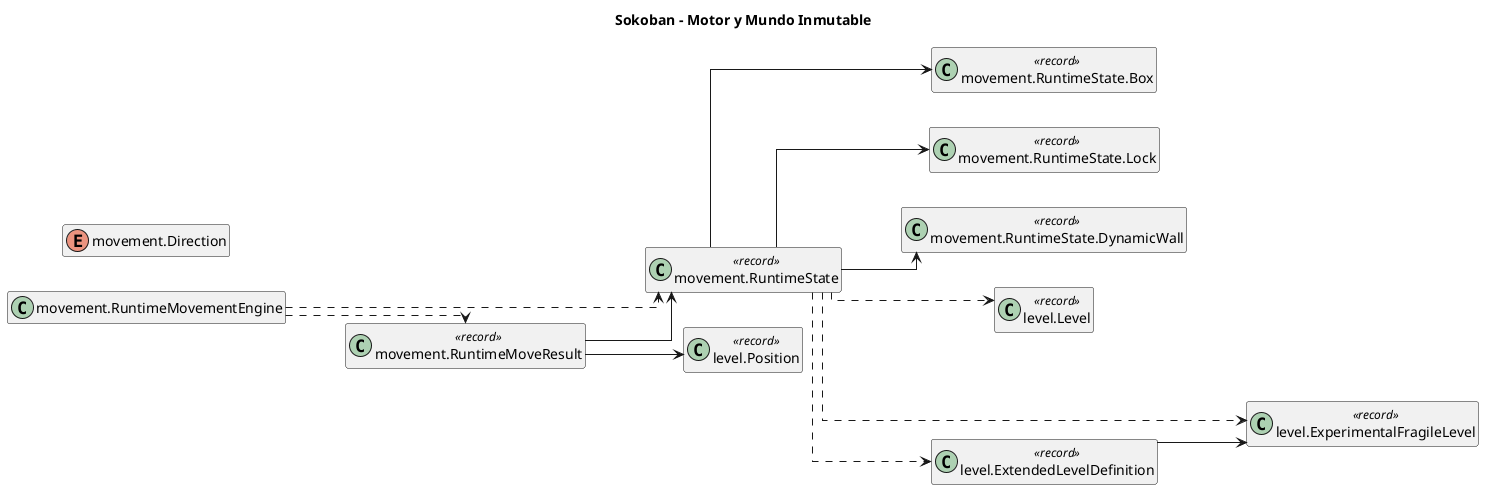

The diagram above was rendered by PlantUML. Its source (embedded in the PNG):
@startuml
title Sokoban - Motor y Mundo Inmutable
skinparam backgroundColor white
skinparam shadowing false
skinparam linetype ortho
hide empty members
skinparam classAttributeIconSize 0
left to right direction
class "movement.RuntimeState" as Nf3d3f105568 <<record>>
class "movement.RuntimeState.Box" as Nda7498c771b <<record>>
class "movement.RuntimeState.Lock" as N6d726545746 <<record>>
class "movement.RuntimeState.DynamicWall" as N614c547d988 <<record>>
class "movement.RuntimeMovementEngine" as N273caf2d77d
class "movement.RuntimeMoveResult" as Neb9b6657ae7 <<record>>
enum "movement.Direction" as N22fd134434c
class "level.Position" as N6498dda9be5 <<record>>
class "level.Level" as N9879f7989af <<record>>
class "level.ExperimentalFragileLevel" as N465dd3cf25b <<record>>
class "level.ExtendedLevelDefinition" as N21838391249 <<record>>
N21838391249 --> N465dd3cf25b
Nf3d3f105568 ..> N9879f7989af
Nf3d3f105568 ..> N465dd3cf25b
Nf3d3f105568 ..> N21838391249
Nf3d3f105568 --> Nda7498c771b
Nf3d3f105568 --> N6d726545746
Nf3d3f105568 --> N614c547d988
N273caf2d77d ..> Nf3d3f105568
N273caf2d77d ..> Neb9b6657ae7
Neb9b6657ae7 --> Nf3d3f105568
Neb9b6657ae7 --> N6498dda9be5
@enduml